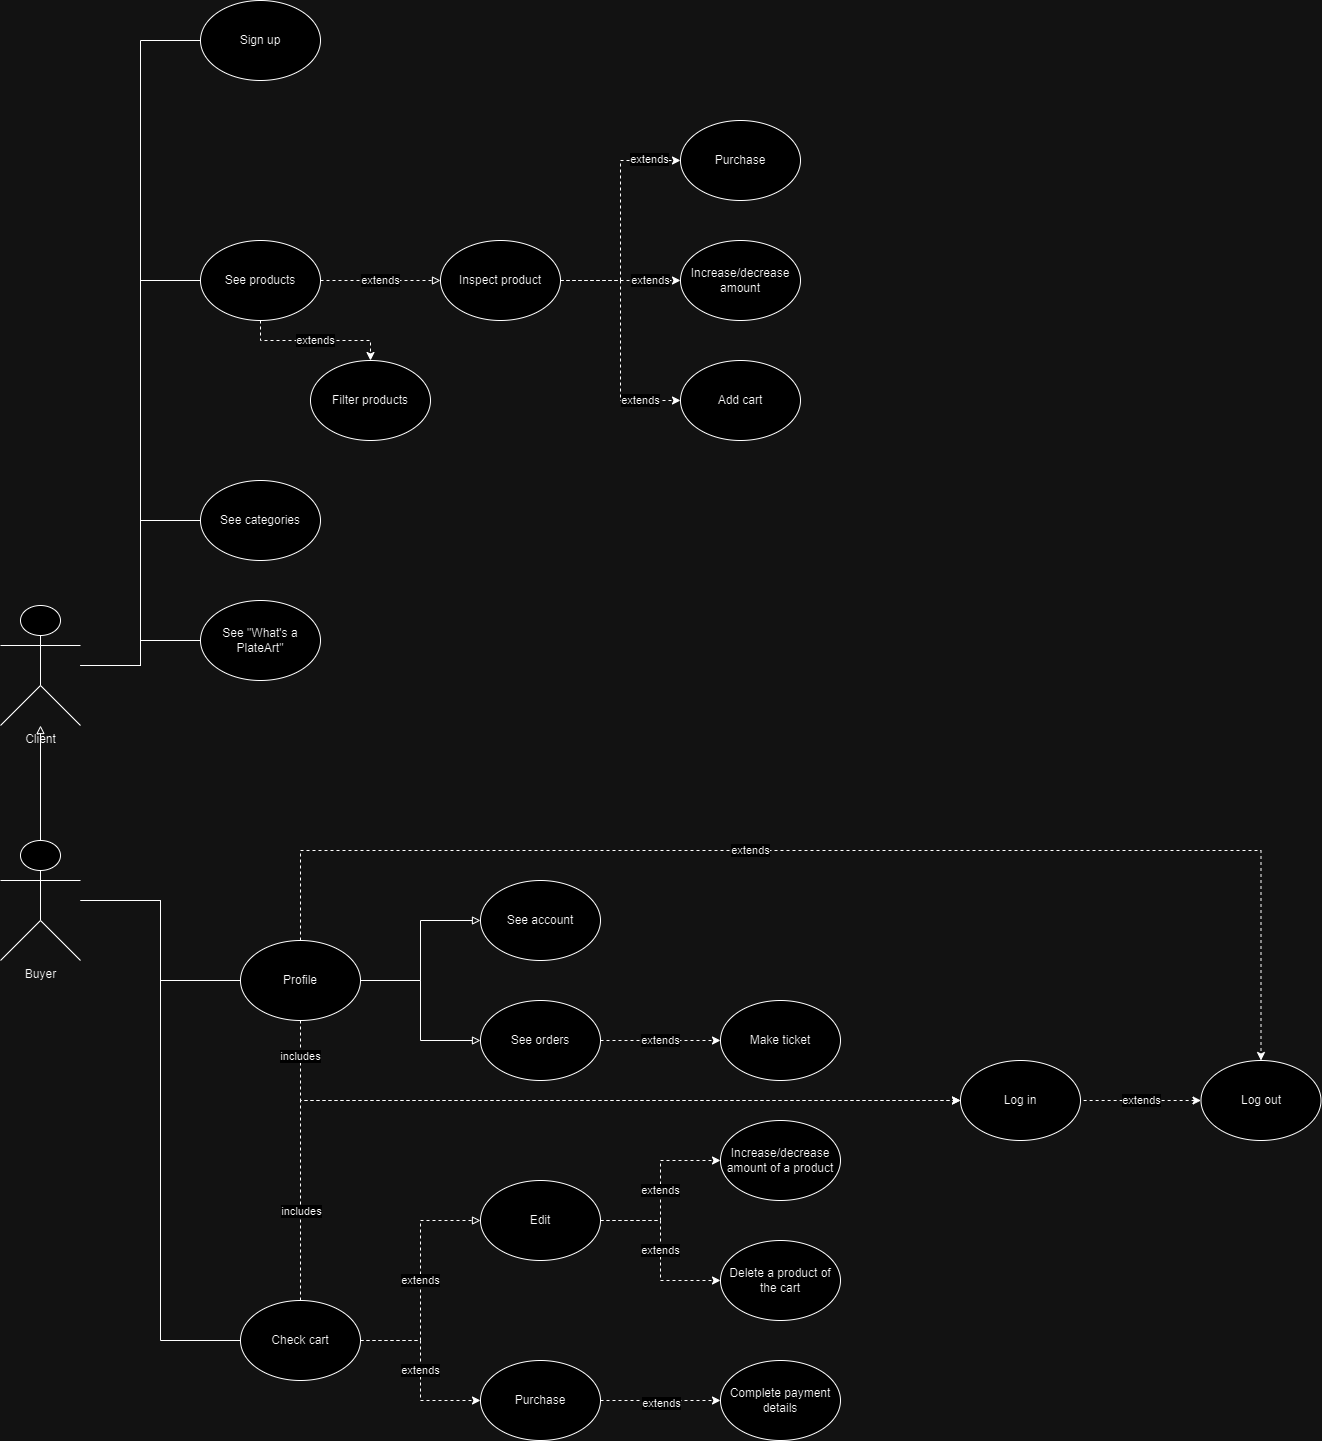

The diagram above was exported from draw.io. Its source (the exported page's mxGraphModel, read from the mxfile embedded in the PNG):
<mxGraphModel dx="1434" dy="1949" grid="0" gridSize="10" guides="1" tooltips="1" connect="1" arrows="1" fold="1" page="1" pageScale="1" pageWidth="827" pageHeight="1169" math="0" shadow="0">
  <root>
    <mxCell id="0" />
    <mxCell id="1" parent="0" />
    <mxCell id="qKa6SAVqvUoj8XQX0UZC-4" style="edgeStyle=orthogonalEdgeStyle;rounded=0;orthogonalLoop=1;jettySize=auto;html=1;entryX=0;entryY=0.5;entryDx=0;entryDy=0;endArrow=none;endFill=0;" parent="1" source="qKa6SAVqvUoj8XQX0UZC-9" target="qKa6SAVqvUoj8XQX0UZC-17" edge="1">
      <mxGeometry relative="1" as="geometry" />
    </mxCell>
    <mxCell id="qKa6SAVqvUoj8XQX0UZC-5" style="edgeStyle=orthogonalEdgeStyle;rounded=0;orthogonalLoop=1;jettySize=auto;html=1;entryX=0;entryY=0.5;entryDx=0;entryDy=0;endArrow=none;endFill=0;" parent="1" source="qKa6SAVqvUoj8XQX0UZC-9" target="qKa6SAVqvUoj8XQX0UZC-31" edge="1">
      <mxGeometry relative="1" as="geometry" />
    </mxCell>
    <mxCell id="qKa6SAVqvUoj8XQX0UZC-6" style="edgeStyle=orthogonalEdgeStyle;rounded=0;orthogonalLoop=1;jettySize=auto;html=1;entryX=0;entryY=0.5;entryDx=0;entryDy=0;endArrow=none;endFill=0;" parent="1" source="qKa6SAVqvUoj8XQX0UZC-9" target="qKa6SAVqvUoj8XQX0UZC-20" edge="1">
      <mxGeometry relative="1" as="geometry" />
    </mxCell>
    <mxCell id="Ec9jETq0uT5LJ3MmgjwB-2" style="edgeStyle=orthogonalEdgeStyle;rounded=0;orthogonalLoop=1;jettySize=auto;html=1;entryX=0;entryY=0.5;entryDx=0;entryDy=0;endArrow=none;endFill=0;" parent="1" source="qKa6SAVqvUoj8XQX0UZC-9" target="Ec9jETq0uT5LJ3MmgjwB-1" edge="1">
      <mxGeometry relative="1" as="geometry" />
    </mxCell>
    <mxCell id="qKa6SAVqvUoj8XQX0UZC-9" value="Client" style="shape=umlActor;verticalLabelPosition=bottom;verticalAlign=top;html=1;outlineConnect=0;" parent="1" vertex="1">
      <mxGeometry x="80" y="125" width="80" height="120" as="geometry" />
    </mxCell>
    <mxCell id="qKa6SAVqvUoj8XQX0UZC-10" value="Log in" style="ellipse;whiteSpace=wrap;html=1;" parent="1" vertex="1">
      <mxGeometry x="1040" y="580" width="120" height="80" as="geometry" />
    </mxCell>
    <mxCell id="qKa6SAVqvUoj8XQX0UZC-11" value="extends" style="edgeStyle=orthogonalEdgeStyle;rounded=0;orthogonalLoop=1;jettySize=auto;html=1;entryX=1;entryY=0.5;entryDx=0;entryDy=0;endArrow=none;endFill=0;startArrow=classic;startFill=1;dashed=1;" parent="1" source="qKa6SAVqvUoj8XQX0UZC-12" target="qKa6SAVqvUoj8XQX0UZC-10" edge="1">
      <mxGeometry relative="1" as="geometry" />
    </mxCell>
    <mxCell id="qKa6SAVqvUoj8XQX0UZC-12" value="Log out" style="ellipse;whiteSpace=wrap;html=1;" parent="1" vertex="1">
      <mxGeometry x="1280.5" y="580" width="120" height="80" as="geometry" />
    </mxCell>
    <mxCell id="qKa6SAVqvUoj8XQX0UZC-41" style="edgeStyle=orthogonalEdgeStyle;rounded=0;orthogonalLoop=1;jettySize=auto;html=1;entryX=0;entryY=0.5;entryDx=0;entryDy=0;endArrow=block;endFill=0;" parent="1" source="qKa6SAVqvUoj8XQX0UZC-13" target="qKa6SAVqvUoj8XQX0UZC-39" edge="1">
      <mxGeometry relative="1" as="geometry" />
    </mxCell>
    <mxCell id="qKa6SAVqvUoj8XQX0UZC-42" style="edgeStyle=orthogonalEdgeStyle;rounded=0;orthogonalLoop=1;jettySize=auto;html=1;entryX=0;entryY=0.5;entryDx=0;entryDy=0;endArrow=block;endFill=0;" parent="1" source="qKa6SAVqvUoj8XQX0UZC-13" target="qKa6SAVqvUoj8XQX0UZC-40" edge="1">
      <mxGeometry relative="1" as="geometry" />
    </mxCell>
    <mxCell id="B0tttrCCgMURoF3LsWBE-4" style="edgeStyle=orthogonalEdgeStyle;rounded=0;orthogonalLoop=1;jettySize=auto;html=1;entryX=0;entryY=0.5;entryDx=0;entryDy=0;dashed=1;" parent="1" source="qKa6SAVqvUoj8XQX0UZC-13" target="qKa6SAVqvUoj8XQX0UZC-10" edge="1">
      <mxGeometry relative="1" as="geometry">
        <Array as="points">
          <mxPoint x="380" y="620" />
        </Array>
      </mxGeometry>
    </mxCell>
    <mxCell id="B0tttrCCgMURoF3LsWBE-6" value="includes" style="edgeLabel;html=1;align=center;verticalAlign=middle;resizable=0;points=[];" parent="B0tttrCCgMURoF3LsWBE-4" connectable="0" vertex="1">
      <mxGeometry x="-0.9061" y="-1" relative="1" as="geometry">
        <mxPoint as="offset" />
      </mxGeometry>
    </mxCell>
    <mxCell id="CTcvPjlJRjadQvs5imfo-1" value="extends" style="edgeStyle=orthogonalEdgeStyle;rounded=0;orthogonalLoop=1;jettySize=auto;html=1;entryX=0.5;entryY=0;entryDx=0;entryDy=0;dashed=1;" parent="1" source="qKa6SAVqvUoj8XQX0UZC-13" target="qKa6SAVqvUoj8XQX0UZC-12" edge="1">
      <mxGeometry x="-0.1433" relative="1" as="geometry">
        <Array as="points">
          <mxPoint x="380" y="370" />
          <mxPoint x="1341" y="370" />
        </Array>
        <mxPoint as="offset" />
      </mxGeometry>
    </mxCell>
    <mxCell id="qKa6SAVqvUoj8XQX0UZC-13" value="Profile" style="ellipse;whiteSpace=wrap;html=1;" parent="1" vertex="1">
      <mxGeometry x="320" y="460" width="120" height="80" as="geometry" />
    </mxCell>
    <mxCell id="qKa6SAVqvUoj8XQX0UZC-15" value="extends" style="edgeStyle=orthogonalEdgeStyle;rounded=0;orthogonalLoop=1;jettySize=auto;html=1;entryX=0;entryY=0.5;entryDx=0;entryDy=0;endArrow=block;endFill=0;dashed=1;" parent="1" source="qKa6SAVqvUoj8XQX0UZC-17" target="qKa6SAVqvUoj8XQX0UZC-26" edge="1">
      <mxGeometry relative="1" as="geometry" />
    </mxCell>
    <mxCell id="lA8Jr9DyvtwtWj6QTSMJ-5" value="extends" style="edgeStyle=orthogonalEdgeStyle;rounded=0;orthogonalLoop=1;jettySize=auto;html=1;dashed=1;" parent="1" source="qKa6SAVqvUoj8XQX0UZC-17" target="qKa6SAVqvUoj8XQX0UZC-27" edge="1">
      <mxGeometry relative="1" as="geometry" />
    </mxCell>
    <mxCell id="qKa6SAVqvUoj8XQX0UZC-17" value="See products" style="ellipse;whiteSpace=wrap;html=1;" parent="1" vertex="1">
      <mxGeometry x="280" y="-240" width="120" height="80" as="geometry" />
    </mxCell>
    <mxCell id="qKa6SAVqvUoj8XQX0UZC-20" value="See &quot;What's a PlateArt&quot;" style="ellipse;whiteSpace=wrap;html=1;" parent="1" vertex="1">
      <mxGeometry x="280" y="120" width="120" height="80" as="geometry" />
    </mxCell>
    <mxCell id="qKa6SAVqvUoj8XQX0UZC-21" value="extends" style="edgeStyle=orthogonalEdgeStyle;rounded=0;orthogonalLoop=1;jettySize=auto;html=1;entryX=0;entryY=0.5;entryDx=0;entryDy=0;endArrow=block;endFill=0;dashed=1;" parent="1" source="qKa6SAVqvUoj8XQX0UZC-22" target="qKa6SAVqvUoj8XQX0UZC-37" edge="1">
      <mxGeometry relative="1" as="geometry">
        <Array as="points">
          <mxPoint x="500" y="860" />
          <mxPoint x="500" y="740" />
        </Array>
      </mxGeometry>
    </mxCell>
    <mxCell id="5bkW57t9w7NtSGS_fXoo-1" value="extends" style="edgeStyle=orthogonalEdgeStyle;rounded=0;orthogonalLoop=1;jettySize=auto;html=1;entryX=0;entryY=0.5;entryDx=0;entryDy=0;dashed=1;" parent="1" source="qKa6SAVqvUoj8XQX0UZC-22" target="lA8Jr9DyvtwtWj6QTSMJ-11" edge="1">
      <mxGeometry relative="1" as="geometry">
        <Array as="points">
          <mxPoint x="500" y="860" />
          <mxPoint x="500" y="920" />
        </Array>
      </mxGeometry>
    </mxCell>
    <mxCell id="B0tttrCCgMURoF3LsWBE-5" style="edgeStyle=orthogonalEdgeStyle;rounded=0;orthogonalLoop=1;jettySize=auto;html=1;entryX=0;entryY=0.5;entryDx=0;entryDy=0;dashed=1;" parent="1" source="qKa6SAVqvUoj8XQX0UZC-22" target="qKa6SAVqvUoj8XQX0UZC-10" edge="1">
      <mxGeometry relative="1" as="geometry">
        <Array as="points">
          <mxPoint x="380" y="620" />
        </Array>
      </mxGeometry>
    </mxCell>
    <mxCell id="B0tttrCCgMURoF3LsWBE-7" value="includes" style="edgeLabel;html=1;align=center;verticalAlign=middle;resizable=0;points=[];" parent="B0tttrCCgMURoF3LsWBE-5" connectable="0" vertex="1">
      <mxGeometry x="-0.7795" y="-3" relative="1" as="geometry">
        <mxPoint x="-3" y="5" as="offset" />
      </mxGeometry>
    </mxCell>
    <mxCell id="qKa6SAVqvUoj8XQX0UZC-22" value="Check cart" style="ellipse;whiteSpace=wrap;html=1;" parent="1" vertex="1">
      <mxGeometry x="320" y="820" width="120" height="80" as="geometry" />
    </mxCell>
    <mxCell id="qKa6SAVqvUoj8XQX0UZC-25" value="Increase/decrease amount" style="ellipse;whiteSpace=wrap;html=1;" parent="1" vertex="1">
      <mxGeometry x="760" y="-240" width="120" height="80" as="geometry" />
    </mxCell>
    <mxCell id="lA8Jr9DyvtwtWj6QTSMJ-2" value="extends" style="edgeStyle=orthogonalEdgeStyle;rounded=0;orthogonalLoop=1;jettySize=auto;html=1;entryX=0;entryY=0.5;entryDx=0;entryDy=0;endArrow=classic;endFill=1;dashed=1;" parent="1" source="qKa6SAVqvUoj8XQX0UZC-26" target="lA8Jr9DyvtwtWj6QTSMJ-1" edge="1">
      <mxGeometry x="0.6667" relative="1" as="geometry">
        <Array as="points">
          <mxPoint x="700" y="-200" />
          <mxPoint x="700" y="-80" />
        </Array>
        <mxPoint as="offset" />
      </mxGeometry>
    </mxCell>
    <mxCell id="lA8Jr9DyvtwtWj6QTSMJ-3" value="extends" style="edgeStyle=orthogonalEdgeStyle;rounded=0;orthogonalLoop=1;jettySize=auto;html=1;entryX=0;entryY=0.5;entryDx=0;entryDy=0;dashed=1;endArrow=classic;endFill=1;" parent="1" source="qKa6SAVqvUoj8XQX0UZC-26" target="qKa6SAVqvUoj8XQX0UZC-25" edge="1">
      <mxGeometry x="0.5" relative="1" as="geometry">
        <Array as="points">
          <mxPoint x="740" y="-200" />
          <mxPoint x="740" y="-200" />
        </Array>
        <mxPoint as="offset" />
      </mxGeometry>
    </mxCell>
    <mxCell id="LjvP7icWzx-McJW-ijlU-5" style="edgeStyle=orthogonalEdgeStyle;rounded=0;orthogonalLoop=1;jettySize=auto;html=1;entryX=0;entryY=0.5;entryDx=0;entryDy=0;dashed=1;" parent="1" source="qKa6SAVqvUoj8XQX0UZC-26" target="LjvP7icWzx-McJW-ijlU-4" edge="1">
      <mxGeometry relative="1" as="geometry" />
    </mxCell>
    <mxCell id="LjvP7icWzx-McJW-ijlU-6" value="extends" style="edgeLabel;html=1;align=center;verticalAlign=middle;resizable=0;points=[];" parent="LjvP7icWzx-McJW-ijlU-5" connectable="0" vertex="1">
      <mxGeometry x="0.7322" y="2" relative="1" as="geometry">
        <mxPoint as="offset" />
      </mxGeometry>
    </mxCell>
    <mxCell id="qKa6SAVqvUoj8XQX0UZC-26" value="Inspect product" style="ellipse;whiteSpace=wrap;html=1;" parent="1" vertex="1">
      <mxGeometry x="520" y="-240" width="120" height="80" as="geometry" />
    </mxCell>
    <mxCell id="qKa6SAVqvUoj8XQX0UZC-27" value="Filter products" style="ellipse;whiteSpace=wrap;html=1;" parent="1" vertex="1">
      <mxGeometry x="390" y="-120" width="120" height="80" as="geometry" />
    </mxCell>
    <mxCell id="qKa6SAVqvUoj8XQX0UZC-31" value="See categories" style="ellipse;whiteSpace=wrap;html=1;" parent="1" vertex="1">
      <mxGeometry x="280" width="120" height="80" as="geometry" />
    </mxCell>
    <mxCell id="lA8Jr9DyvtwtWj6QTSMJ-9" value="extends" style="edgeStyle=orthogonalEdgeStyle;rounded=0;orthogonalLoop=1;jettySize=auto;html=1;entryX=0;entryY=0.5;entryDx=0;entryDy=0;endArrow=classic;endFill=1;dashed=1;" parent="1" source="qKa6SAVqvUoj8XQX0UZC-37" target="lA8Jr9DyvtwtWj6QTSMJ-7" edge="1">
      <mxGeometry relative="1" as="geometry" />
    </mxCell>
    <mxCell id="lA8Jr9DyvtwtWj6QTSMJ-10" value="extends" style="edgeStyle=orthogonalEdgeStyle;rounded=0;orthogonalLoop=1;jettySize=auto;html=1;entryX=0;entryY=0.5;entryDx=0;entryDy=0;endArrow=classic;endFill=1;dashed=1;" parent="1" source="qKa6SAVqvUoj8XQX0UZC-37" target="lA8Jr9DyvtwtWj6QTSMJ-8" edge="1">
      <mxGeometry relative="1" as="geometry" />
    </mxCell>
    <mxCell id="qKa6SAVqvUoj8XQX0UZC-37" value="Edit" style="ellipse;whiteSpace=wrap;html=1;" parent="1" vertex="1">
      <mxGeometry x="560" y="700" width="120" height="80" as="geometry" />
    </mxCell>
    <mxCell id="qKa6SAVqvUoj8XQX0UZC-39" value="See account" style="ellipse;whiteSpace=wrap;html=1;" parent="1" vertex="1">
      <mxGeometry x="560" y="400" width="120" height="80" as="geometry" />
    </mxCell>
    <mxCell id="qKa6SAVqvUoj8XQX0UZC-46" value="extends" style="edgeStyle=orthogonalEdgeStyle;rounded=0;orthogonalLoop=1;jettySize=auto;html=1;entryX=0;entryY=0.5;entryDx=0;entryDy=0;dashed=1;" parent="1" source="qKa6SAVqvUoj8XQX0UZC-40" target="qKa6SAVqvUoj8XQX0UZC-43" edge="1">
      <mxGeometry relative="1" as="geometry" />
    </mxCell>
    <mxCell id="qKa6SAVqvUoj8XQX0UZC-40" value="See orders" style="ellipse;whiteSpace=wrap;html=1;" parent="1" vertex="1">
      <mxGeometry x="560" y="520" width="120" height="80" as="geometry" />
    </mxCell>
    <mxCell id="qKa6SAVqvUoj8XQX0UZC-43" value="Make ticket" style="ellipse;whiteSpace=wrap;html=1;" parent="1" vertex="1">
      <mxGeometry x="800" y="520" width="120" height="80" as="geometry" />
    </mxCell>
    <mxCell id="lA8Jr9DyvtwtWj6QTSMJ-1" value="Add cart" style="ellipse;whiteSpace=wrap;html=1;" parent="1" vertex="1">
      <mxGeometry x="760" y="-120" width="120" height="80" as="geometry" />
    </mxCell>
    <mxCell id="lA8Jr9DyvtwtWj6QTSMJ-7" value="Increase/decrease amount of a product" style="ellipse;whiteSpace=wrap;html=1;" parent="1" vertex="1">
      <mxGeometry x="800" y="640" width="120" height="80" as="geometry" />
    </mxCell>
    <mxCell id="lA8Jr9DyvtwtWj6QTSMJ-8" value="Delete a product of the cart" style="ellipse;whiteSpace=wrap;html=1;" parent="1" vertex="1">
      <mxGeometry x="800" y="760" width="120" height="80" as="geometry" />
    </mxCell>
    <mxCell id="5bkW57t9w7NtSGS_fXoo-3" style="edgeStyle=orthogonalEdgeStyle;rounded=0;orthogonalLoop=1;jettySize=auto;html=1;entryX=0;entryY=0.5;entryDx=0;entryDy=0;dashed=1;" parent="1" source="lA8Jr9DyvtwtWj6QTSMJ-11" target="5bkW57t9w7NtSGS_fXoo-2" edge="1">
      <mxGeometry relative="1" as="geometry" />
    </mxCell>
    <mxCell id="B0tttrCCgMURoF3LsWBE-2" value="extends" style="edgeLabel;html=1;align=center;verticalAlign=middle;resizable=0;points=[];" parent="5bkW57t9w7NtSGS_fXoo-3" connectable="0" vertex="1">
      <mxGeometry x="0.001" y="-2" relative="1" as="geometry">
        <mxPoint as="offset" />
      </mxGeometry>
    </mxCell>
    <mxCell id="lA8Jr9DyvtwtWj6QTSMJ-11" value="Purchase" style="ellipse;whiteSpace=wrap;html=1;" parent="1" vertex="1">
      <mxGeometry x="560" y="880" width="120" height="80" as="geometry" />
    </mxCell>
    <mxCell id="5bkW57t9w7NtSGS_fXoo-2" value="Complete payment details" style="ellipse;whiteSpace=wrap;html=1;" parent="1" vertex="1">
      <mxGeometry x="800" y="880" width="120" height="80" as="geometry" />
    </mxCell>
    <mxCell id="Ec9jETq0uT5LJ3MmgjwB-1" value="Sign up" style="ellipse;whiteSpace=wrap;html=1;" parent="1" vertex="1">
      <mxGeometry x="280" y="-480" width="120" height="80" as="geometry" />
    </mxCell>
    <mxCell id="Pj31S1lf8Fu-digZhCO9-3" style="edgeStyle=orthogonalEdgeStyle;rounded=0;orthogonalLoop=1;jettySize=auto;html=1;entryX=0;entryY=0.5;entryDx=0;entryDy=0;endArrow=none;endFill=0;" parent="1" source="Pj31S1lf8Fu-digZhCO9-2" target="qKa6SAVqvUoj8XQX0UZC-13" edge="1">
      <mxGeometry relative="1" as="geometry" />
    </mxCell>
    <mxCell id="Pj31S1lf8Fu-digZhCO9-4" style="edgeStyle=orthogonalEdgeStyle;rounded=0;orthogonalLoop=1;jettySize=auto;html=1;entryX=0;entryY=0.5;entryDx=0;entryDy=0;endArrow=none;endFill=0;" parent="1" source="Pj31S1lf8Fu-digZhCO9-2" target="qKa6SAVqvUoj8XQX0UZC-22" edge="1">
      <mxGeometry relative="1" as="geometry" />
    </mxCell>
    <mxCell id="LjvP7icWzx-McJW-ijlU-3" style="edgeStyle=orthogonalEdgeStyle;rounded=0;orthogonalLoop=1;jettySize=auto;html=1;endArrow=block;endFill=0;" parent="1" source="Pj31S1lf8Fu-digZhCO9-2" target="qKa6SAVqvUoj8XQX0UZC-9" edge="1">
      <mxGeometry relative="1" as="geometry" />
    </mxCell>
    <mxCell id="Pj31S1lf8Fu-digZhCO9-2" value="Buyer" style="shape=umlActor;verticalLabelPosition=bottom;verticalAlign=top;html=1;outlineConnect=0;" parent="1" vertex="1">
      <mxGeometry x="80" y="360" width="80" height="120" as="geometry" />
    </mxCell>
    <mxCell id="LjvP7icWzx-McJW-ijlU-4" value="Purchase" style="ellipse;whiteSpace=wrap;html=1;" parent="1" vertex="1">
      <mxGeometry x="760" y="-360" width="120" height="80" as="geometry" />
    </mxCell>
  </root>
</mxGraphModel>